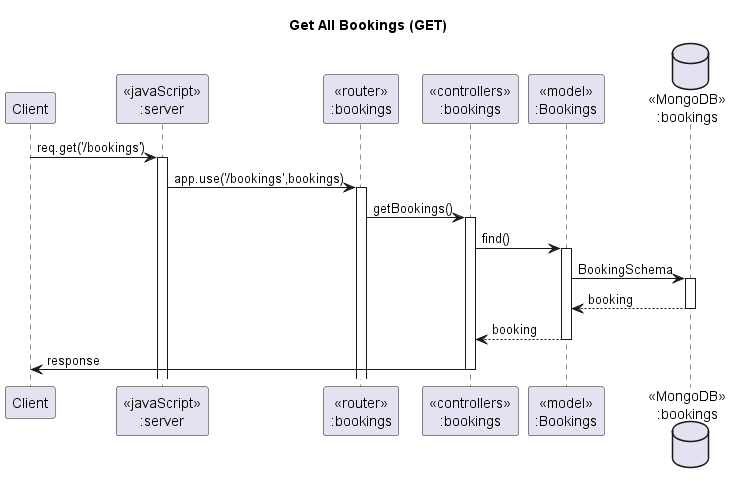

The diagram above was rendered by PlantUML. Its source (embedded in the PNG):
@startuml Get All Bookings

' header Hotel Registration Sequence Diagram
title "Get All Bookings (GET)"

participant "Client" as client
participant "<<javaScript>>\n:server" as server
participant "<<router>>\n:bookings" as routerBookings
participant "<<controllers>>\n:bookings" as controllersBooking
participant "<<model>>\n:Bookings" as modelBooking
database "<<MongoDB>>\n:bookings" as BookingDatabase

client->server ++:req.get('/bookings')
server->routerBookings ++:app.use('/bookings',bookings)
routerBookings -> controllersBooking ++:getBookings()
controllersBooking->modelBooking ++: find()
modelBooking ->BookingDatabase ++: BookingSchema
BookingDatabase --> modelBooking --: booking
controllersBooking <-- modelBooking --: booking
controllersBooking->client --:response

@enduml